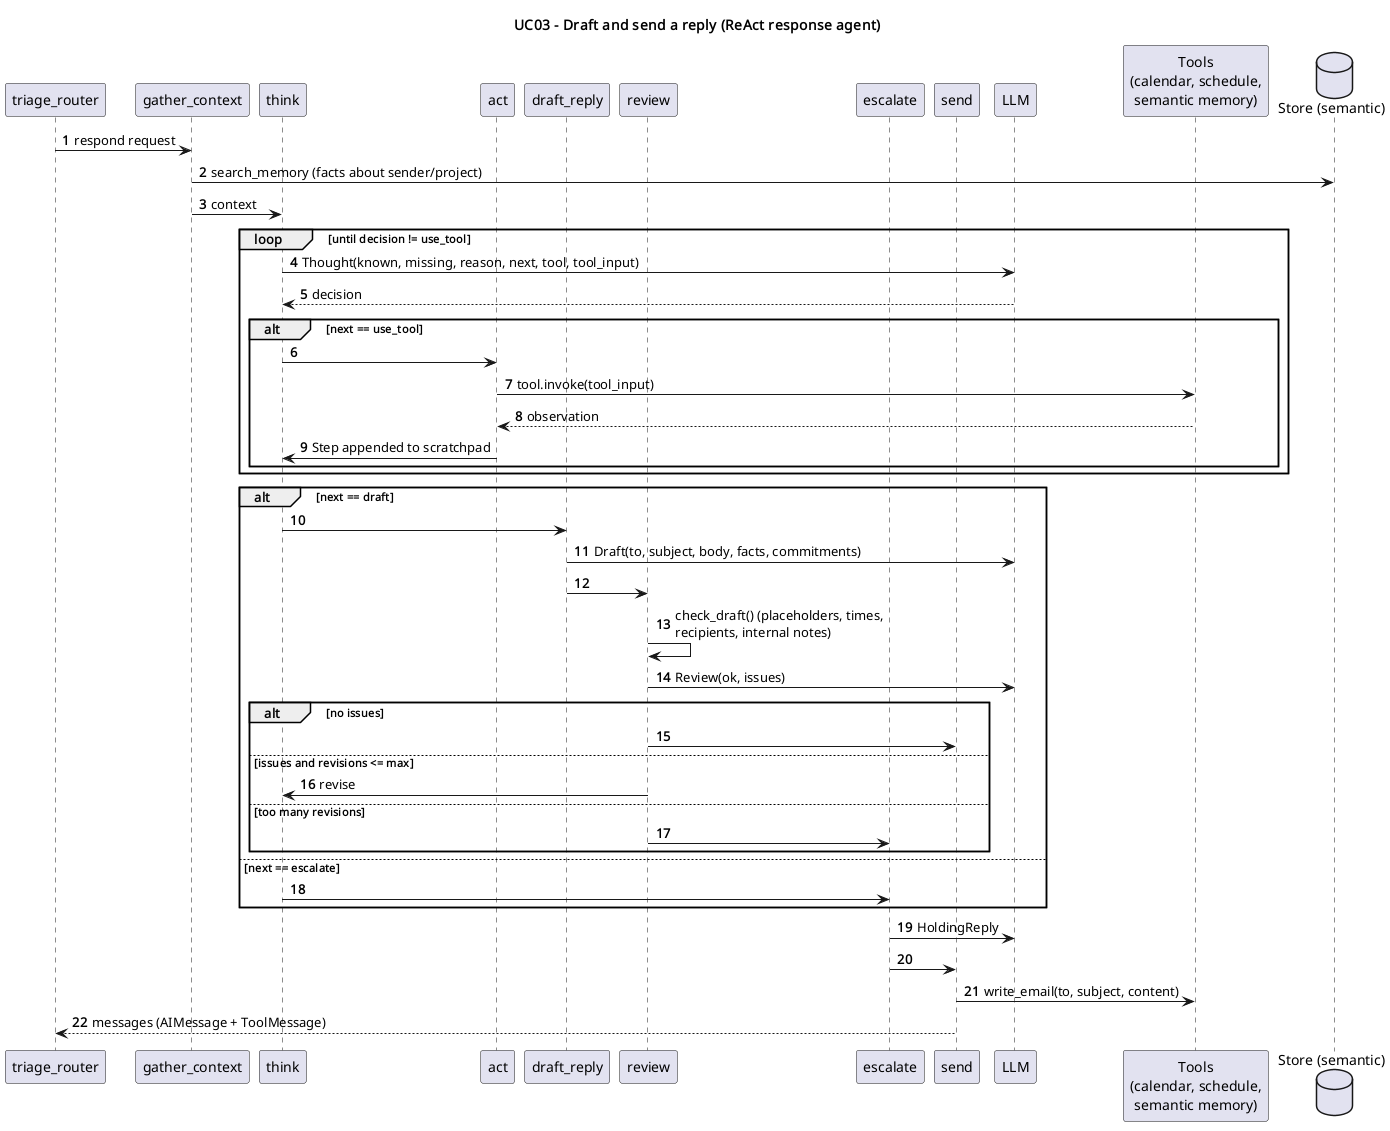

The diagram above was rendered by PlantUML. Its source (embedded in the PNG):
@startuml uc03_reply_with_react_agent
title UC03 - Draft and send a reply (ReAct response agent)
autonumber
participant "triage_router" as TR
participant "gather_context" as GC
participant "think" as TH
participant "act" as AC
participant "draft_reply" as DR
participant "review" as RV
participant "escalate" as ES
participant "send" as SE
participant "LLM" as LLM
participant "Tools\n(calendar, schedule,\nsemantic memory)" as T
database "Store (semantic)" as ST

TR -> GC : respond request
GC -> ST : search_memory (facts about sender/project)
GC -> TH : context
loop until decision != use_tool
  TH -> LLM : Thought(known, missing, reason, next, tool, tool_input)
  LLM --> TH : decision
  alt next == use_tool
    TH -> AC
    AC -> T : tool.invoke(tool_input)
    T --> AC : observation
    AC -> TH : Step appended to scratchpad
  end
end
alt next == draft
  TH -> DR
  DR -> LLM : Draft(to, subject, body, facts, commitments)
  DR -> RV
  RV -> RV : check_draft() (placeholders, times,\nrecipients, internal notes)
  RV -> LLM : Review(ok, issues)
  alt no issues
    RV -> SE
  else issues and revisions <= max
    RV -> TH : revise
  else too many revisions
    RV -> ES
  end
else next == escalate
  TH -> ES
end
ES -> LLM : HoldingReply
ES -> SE
SE -> T : write_email(to, subject, content)
SE --> TR : messages (AIMessage + ToolMessage)
@enduml